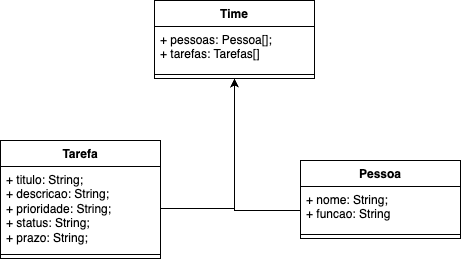

The diagram above was exported from draw.io. Its source (the exported page's mxGraphModel, read from the mxfile embedded in the PNG):
<mxGraphModel dx="954" dy="610" grid="1" gridSize="10" guides="1" tooltips="1" connect="1" arrows="1" fold="1" page="1" pageScale="1" pageWidth="827" pageHeight="1169" math="0" shadow="0">
  <root>
    <mxCell id="0" />
    <mxCell id="1" parent="0" />
    <mxCell id="1gypais5nV8pezWkruHo-1" value="Time" style="swimlane;fontStyle=1;align=center;verticalAlign=top;childLayout=stackLayout;horizontal=1;startSize=26;horizontalStack=0;resizeParent=1;resizeParentMax=0;resizeLast=0;collapsible=1;marginBottom=0;whiteSpace=wrap;html=1;" vertex="1" parent="1">
      <mxGeometry x="254" y="120" width="160" height="78" as="geometry" />
    </mxCell>
    <mxCell id="1gypais5nV8pezWkruHo-2" value="+ pessoas: Pessoa[];&lt;br&gt;+ tarefas: Tarefas[]" style="text;strokeColor=none;fillColor=none;align=left;verticalAlign=top;spacingLeft=4;spacingRight=4;overflow=hidden;rotatable=0;points=[[0,0.5],[1,0.5]];portConstraint=eastwest;whiteSpace=wrap;html=1;" vertex="1" parent="1gypais5nV8pezWkruHo-1">
      <mxGeometry y="26" width="160" height="44" as="geometry" />
    </mxCell>
    <mxCell id="1gypais5nV8pezWkruHo-3" value="" style="line;strokeWidth=1;fillColor=none;align=left;verticalAlign=middle;spacingTop=-1;spacingLeft=3;spacingRight=3;rotatable=0;labelPosition=right;points=[];portConstraint=eastwest;strokeColor=inherit;" vertex="1" parent="1gypais5nV8pezWkruHo-1">
      <mxGeometry y="70" width="160" height="8" as="geometry" />
    </mxCell>
    <mxCell id="1gypais5nV8pezWkruHo-14" style="edgeStyle=orthogonalEdgeStyle;rounded=0;orthogonalLoop=1;jettySize=auto;html=1;entryX=0.5;entryY=1;entryDx=0;entryDy=0;" edge="1" parent="1" source="1gypais5nV8pezWkruHo-5" target="1gypais5nV8pezWkruHo-1">
      <mxGeometry relative="1" as="geometry">
        <Array as="points">
          <mxPoint x="334" y="330" />
        </Array>
      </mxGeometry>
    </mxCell>
    <mxCell id="1gypais5nV8pezWkruHo-5" value="Pessoa" style="swimlane;fontStyle=1;align=center;verticalAlign=top;childLayout=stackLayout;horizontal=1;startSize=26;horizontalStack=0;resizeParent=1;resizeParentMax=0;resizeLast=0;collapsible=1;marginBottom=0;whiteSpace=wrap;html=1;" vertex="1" parent="1">
      <mxGeometry x="400" y="280" width="160" height="78" as="geometry" />
    </mxCell>
    <mxCell id="1gypais5nV8pezWkruHo-6" value="+ nome: String;&lt;br&gt;+ funcao: String" style="text;strokeColor=none;fillColor=none;align=left;verticalAlign=top;spacingLeft=4;spacingRight=4;overflow=hidden;rotatable=0;points=[[0,0.5],[1,0.5]];portConstraint=eastwest;whiteSpace=wrap;html=1;" vertex="1" parent="1gypais5nV8pezWkruHo-5">
      <mxGeometry y="26" width="160" height="44" as="geometry" />
    </mxCell>
    <mxCell id="1gypais5nV8pezWkruHo-7" value="" style="line;strokeWidth=1;fillColor=none;align=left;verticalAlign=middle;spacingTop=-1;spacingLeft=3;spacingRight=3;rotatable=0;labelPosition=right;points=[];portConstraint=eastwest;strokeColor=inherit;" vertex="1" parent="1gypais5nV8pezWkruHo-5">
      <mxGeometry y="70" width="160" height="8" as="geometry" />
    </mxCell>
    <mxCell id="1gypais5nV8pezWkruHo-9" value="Tarefa" style="swimlane;fontStyle=1;align=center;verticalAlign=top;childLayout=stackLayout;horizontal=1;startSize=26;horizontalStack=0;resizeParent=1;resizeParentMax=0;resizeLast=0;collapsible=1;marginBottom=0;whiteSpace=wrap;html=1;" vertex="1" parent="1">
      <mxGeometry x="100" y="260" width="160" height="118" as="geometry" />
    </mxCell>
    <mxCell id="1gypais5nV8pezWkruHo-10" value="+ titulo: String;&lt;br&gt;+ descricao: String;&lt;br&gt;+ prioridade: String;&lt;br&gt;+ status: String;&lt;br&gt;+ prazo: String;" style="text;strokeColor=none;fillColor=none;align=left;verticalAlign=top;spacingLeft=4;spacingRight=4;overflow=hidden;rotatable=0;points=[[0,0.5],[1,0.5]];portConstraint=eastwest;whiteSpace=wrap;html=1;" vertex="1" parent="1gypais5nV8pezWkruHo-9">
      <mxGeometry y="26" width="160" height="84" as="geometry" />
    </mxCell>
    <mxCell id="1gypais5nV8pezWkruHo-11" value="" style="line;strokeWidth=1;fillColor=none;align=left;verticalAlign=middle;spacingTop=-1;spacingLeft=3;spacingRight=3;rotatable=0;labelPosition=right;points=[];portConstraint=eastwest;strokeColor=inherit;" vertex="1" parent="1gypais5nV8pezWkruHo-9">
      <mxGeometry y="110" width="160" height="8" as="geometry" />
    </mxCell>
    <mxCell id="1gypais5nV8pezWkruHo-13" style="edgeStyle=orthogonalEdgeStyle;rounded=0;orthogonalLoop=1;jettySize=auto;html=1;entryX=0.5;entryY=1;entryDx=0;entryDy=0;" edge="1" parent="1" source="1gypais5nV8pezWkruHo-10" target="1gypais5nV8pezWkruHo-1">
      <mxGeometry relative="1" as="geometry" />
    </mxCell>
  </root>
</mxGraphModel>